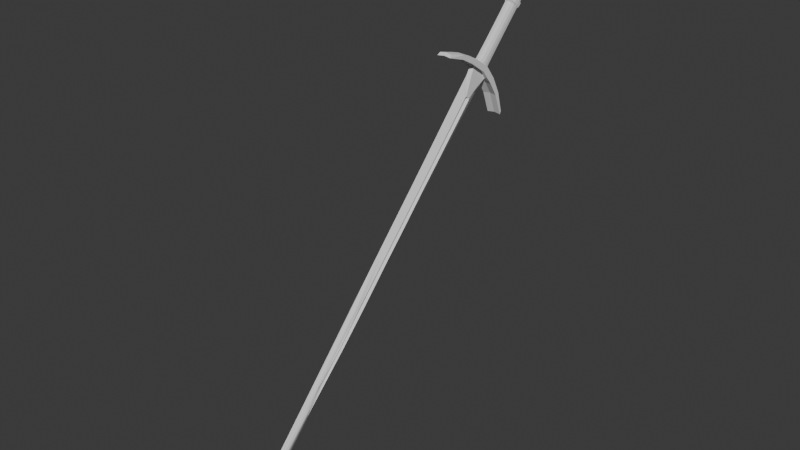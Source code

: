 # Source: Bastard_Sword.blend  (saved by Blender 4.0.36; exported with 4.5.12 LTS)
import bpy
from mathutils import Matrix  # noqa: F401  (used for matrix-valued properties, if any)

bpy.ops.wm.read_factory_settings(use_empty=True)
scene = bpy.context.scene
scene.name = 'Scene'

# ---- collections
col_collection = bpy.data.collections.new('Collection'); scene.collection.children.link(col_collection)

# ---- world
world_world = bpy.data.worlds.new('World'); scene.world = world_world
world_world.use_nodes = True; world_world.node_tree.nodes.clear()
_N = world_world.node_tree.nodes; _L = world_world.node_tree.links
n0 = _N.new('ShaderNodeOutputWorld'); n0.name = 'World Output'; n0.location = (300, 300)
n1 = _N.new('ShaderNodeBackground'); n1.name = 'Background'; n1.location = (10, 300)
n1.inputs[0].default_value = (0.05088, 0.05088, 0.05088, 1.0)
_L.new(n1.outputs[0], n0.inputs[0])
n0.is_active_output = True
world_world.color = (0.05088, 0.05088, 0.05088)
world_world.use_sun_shadow = False
world_world.sun_shadow_jitter_overblur = 0.0

# ---- meshes
me_vert_001 = bpy.data.meshes.new('Vert.001')
me_vert_001.from_pydata([(0.07116, 1.098, 1.326), (0.07116, 1.223, 1.167), (0.07116, 1.303, 1.04), (0.07116, 1.387, 0.8219), (0.07116, 1.401, 0.8516), (0.07116, 1.344, 1.057), (0.07116, 1.258, 1.223), (0.07116, 1.148, 1.367), (0.07116, 0.9206, 1.447), (0.07116, 0.7797, 1.523), (0.07116, 0.5835, 1.588), (0.0594, 0.6079, 1.613), (0.07116, 0.7918, 1.564), (0.07116, 0.9579, 1.49), (0.0, 1.104, 1.333), (0.0, 1.229, 1.175), (0.0, 1.31, 1.048), (0.0, 1.393, 0.8297), (0.0, 1.412, 0.855), (0.0, 1.351, 1.064), (0.0, 1.264, 1.231), (0.0, 1.155, 1.375), (0.0, 0.9272, 1.455), (0.0, 0.7863, 1.53), (0.0, 0.59, 1.595), (0.0, 0.6134, 1.621), (0.0, 0.7983, 1.571), (0.0, 0.9645, 1.498)], [], [(2, 16, 17, 3), (11, 25, 24, 10), (3, 17, 18, 4), (12, 26, 25, 11), (4, 18, 19, 5), (13, 27, 26, 12), (5, 19, 20, 6), (7, 21, 27, 13), (6, 20, 21, 7), (8, 22, 14, 0), (0, 14, 15, 1), (9, 23, 22, 8), (1, 15, 16, 2), (10, 24, 23, 9), (10, 9, 12, 11), (9, 8, 13, 12), (8, 0, 7, 13), (0, 1, 6, 7), (1, 2, 5, 6), (2, 3, 4, 5)])
me_vert_001.update()
me_vert_002 = bpy.data.meshes.new('Vert.002')
me_vert_002.from_pydata([(0.03227, 1.029, 1.424), (0.03227, 1.091, 1.423), (0.03227, 1.122, 1.437), (0.03227, 1.24, 1.552), (0.03227, 1.444, 1.76), (0.03227, 1.548, 1.869), (0.04215, 1.545, 1.895), (0.04215, 1.572, 1.919), (0.03227, 1.592, 1.921), (0.03227, 1.846, 2.154), (0.03227, 1.867, 2.186), (0.04086, 1.879, 2.21), (0.04086, 1.878, 2.258), (0.04086, 1.904, 2.31), (0.04086, 1.964, 2.361), (0.04086, 2.017, 2.359), (0.05138, 2.108, 2.284), (0.05138, 2.116, 2.234), (0.05138, 2.092, 2.165), (0.05138, 2.041, 2.125), (0.05138, 1.967, 2.115), (0.02564, 1.941, 2.105), (0.02564, 1.92, 2.084), (0.02564, 1.694, 1.835), (0.03552, 1.694, 1.814), (0.03552, 1.661, 1.782), (0.02564, 1.637, 1.779), (0.02564, 1.541, 1.685), (0.02564, 1.343, 1.48), (0.02564, 1.217, 1.346), (0.02564, 1.206, 1.321), (0.02564, 1.2, 1.255), (0.0, 1.029, 1.43), (0.0, 1.091, 1.428), (0.0, 1.122, 1.442), (0.0, 1.24, 1.558), (0.0, 1.444, 1.765), (0.0, 1.548, 1.875), (0.0, 1.545, 1.901), (0.0, 1.572, 1.925), (0.0, 1.592, 1.927), (0.0, 1.846, 2.16), (0.0, 1.867, 2.192), (0.0, 1.874, 2.218), (0.0, 1.873, 2.266), (0.0, 1.899, 2.318), (0.0, 1.959, 2.369), (0.0, 2.012, 2.367), (0.0, 2.122, 2.286), (0.0, 2.129, 2.228), (0.0, 2.105, 2.158), (0.0, 2.053, 2.119), (0.0, 1.979, 2.109), (0.0, 1.951, 2.102), (0.0, 1.93, 2.08), (0.0, 1.704, 1.832), (0.0, 1.704, 1.811), (0.0, 1.671, 1.778), (0.0, 1.647, 1.775), (0.0, 1.552, 1.681), (0.0, 1.353, 1.476), (0.0, 1.228, 1.342), (0.0, 1.217, 1.317), (0.0, 1.211, 1.251), (0.05561, 2.043, 2.345), (0.06506, 2.068, 2.326), (0.05998, 2.094, 2.307), (0.04702, 1.074, 1.385), (0.05009, 1.12, 1.34), (0.04702, 1.165, 1.296), (0.0, 2.047, 2.356), (0.0, 2.079, 2.339), (0.0, 2.1, 2.311), (0.0, 1.074, 1.385), (0.0, 1.12, 1.34), (0.0, 1.165, 1.296), (0.04702, 1.123, 1.4), (0.05009, 1.154, 1.373), (0.04702, 1.185, 1.345), (0.04702, 1.149, 1.417), (0.05009, 1.175, 1.392), (0.04702, 1.201, 1.367), (0.04702, 1.268, 1.537), (0.05009, 1.296, 1.517), (0.04702, 1.325, 1.497), (0.04702, 1.471, 1.744), (0.05009, 1.498, 1.723), (0.04702, 1.525, 1.702), (0.04702, 1.573, 1.85), (0.05009, 1.597, 1.825), (0.04702, 1.622, 1.8), (0.05689, 1.576, 1.87), (0.05997, 1.608, 1.84), (0.05689, 1.639, 1.809), (0.05689, 1.605, 1.896), (0.05997, 1.638, 1.868), (0.05689, 1.671, 1.839), (0.04702, 1.62, 1.903), (0.05009, 1.648, 1.879), (0.04702, 1.676, 1.855), (0.04702, 1.867, 2.14), (0.05009, 1.888, 2.12), (0.04702, 1.909, 2.1), (0.04702, 1.888, 2.169), (0.0632, 1.909, 2.147), (0.04702, 1.93, 2.124), (0.07275, 1.903, 2.19), (0.07804, 1.928, 2.164), (0.07275, 1.953, 2.138), (0.07275, 1.923, 2.228), (0.08893, 1.969, 2.192), (0.07275, 2.014, 2.157), (0.07275, 1.948, 2.272), (0.08893, 1.999, 2.235), (0.07275, 2.051, 2.198), (0.07275, 2.005, 2.332), (0.08893, 2.045, 2.298), (0.07275, 2.086, 2.264)], [], [(25, 26, 58, 57), (12, 13, 45, 44), (26, 27, 59, 58), (13, 14, 46, 45), (0, 1, 33, 32), (27, 28, 60, 59), (14, 15, 47, 46), (1, 2, 34, 33), (28, 29, 61, 60), (66, 16, 48, 72), (2, 3, 35, 34), (29, 30, 62, 61), (16, 17, 49, 48), (3, 4, 36, 35), (30, 31, 63, 62), (17, 18, 50, 49), (4, 5, 37, 36), (69, 31, 63, 75), (18, 19, 51, 50), (5, 6, 38, 37), (19, 20, 52, 51), (6, 7, 39, 38), (20, 21, 53, 52), (7, 8, 40, 39), (21, 22, 54, 53), (8, 9, 41, 40), (22, 23, 55, 54), (9, 10, 42, 41), (23, 24, 56, 55), (10, 11, 43, 42), (24, 25, 57, 56), (11, 12, 44, 43), (69, 31, 30, 78), (78, 30, 29, 81), (81, 29, 28, 84), (84, 28, 27, 87), (87, 27, 26, 90), (90, 26, 25, 93), (93, 25, 24, 96), (96, 24, 23, 99), (99, 23, 22, 102), (102, 22, 21, 105), (105, 21, 20, 108), (108, 20, 19, 111), (111, 19, 18, 114), (114, 18, 17, 117), (117, 17, 16, 66), (14, 115, 64, 15), (115, 116, 65, 64), (116, 117, 66, 65), (13, 112, 115, 14), (112, 113, 116, 115), (113, 114, 117, 116), (12, 109, 112, 13), (109, 110, 113, 112), (110, 111, 114, 113), (11, 106, 109, 12), (106, 107, 110, 109), (107, 108, 111, 110), (10, 103, 106, 11), (103, 104, 107, 106), (104, 105, 108, 107), (9, 100, 103, 10), (100, 101, 104, 103), (101, 102, 105, 104), (8, 97, 100, 9), (97, 98, 101, 100), (98, 99, 102, 101), (7, 94, 97, 8), (94, 95, 98, 97), (95, 96, 99, 98), (6, 91, 94, 7), (91, 92, 95, 94), (92, 93, 96, 95), (5, 88, 91, 6), (88, 89, 92, 91), (89, 90, 93, 92), (4, 85, 88, 5), (85, 86, 89, 88), (86, 87, 90, 89), (3, 82, 85, 4), (82, 83, 86, 85), (83, 84, 87, 86), (2, 79, 82, 3), (79, 80, 83, 82), (80, 81, 84, 83), (1, 76, 79, 2), (76, 77, 80, 79), (77, 78, 81, 80), (0, 67, 76, 1), (67, 68, 77, 76), (68, 69, 78, 77), (0, 67, 73, 32), (67, 68, 74, 73), (68, 69, 75, 74), (15, 64, 70, 47), (64, 65, 71, 70), (65, 66, 72, 71)])
me_vert_002.update()
me_vert = bpy.data.meshes.new('Vert')
me_vert.from_pydata([(0.0232, 1.201, 1.24), (0.0, 0.8735, 0.9255), (0.0, 0.5924, 0.6431), (0.0, 0.3074, 0.356), (0.0, 0.07145, 0.1163), (0.0, -0.2056, -0.1604), (0.0, -0.5227, -0.4803), (0.0, -1.293, -1.255), (0.0, -2.064, -1.856), (0.0, -1.4, -1.153), (0.0, -0.651, -0.3577), (0.0, -0.3446, -0.02897), (0.0, -0.08132, 0.2498), (0.0, 0.4201, 0.7801), (0.0, 0.7185, 1.1), (0.0232, 1.018, 1.409), (0.04124, 0.8641, 1.135), (0.04124, 0.8749, 1.139), (0.04124, 0.8905, 1.142), (0.04124, 0.9155, 1.121), (0.04124, 0.9207, 1.108), (0.04124, 0.9167, 1.095), (0.04124, 0.8189, 0.9927), (0.04124, 0.7708, 1.036), (0.04124, 0.4754, 0.7257), (0.04124, 0.1897, 0.4289), (0.04124, -0.04395, 0.1904), (0.04124, -0.3113, -0.08533), (0.04124, -0.8896, -0.7013), (0.02572, -1.166, -0.987), (0.03454, -1.338, -1.183), (0.02572, -1.133, -1.007), (0.04124, -0.8541, -0.7298), (0.04124, -0.5656, -0.4372), (0.04124, -0.2688, -0.125), (0.04124, 0.008538, 0.1585), (0.04124, 0.2329, 0.3941), (0.04124, 0.5207, 0.6867), (0.01447, -2.102, -1.985), (0.0, -1.969, -1.935), (0.0, -2.042, -2.005), (0.0, -2.164, -2.044), (0.0, -2.128, -1.924), (0.0, 0.1392, 0.4817), (0.0, 0.8641, 1.135), (0.0, 0.8749, 1.139), (0.0, 0.8905, 1.142), (0.0, 0.9155, 1.121), (0.0, 0.9207, 1.108), (0.0, 0.9167, 1.095), (0.0, 0.7764, 0.948), (0.0, 0.7081, 0.9696), (0.0, 0.4754, 0.7257), (0.0, 0.1897, 0.4289), (0.0, -0.0472, 0.1871), (0.0, -0.3113, -0.08533), (0.03805, -0.6067, -0.3975), (0.0, -0.8896, -0.7013), (0.0, -1.166, -0.987), (0.0, -1.338, -1.183), (0.0, -1.133, -1.007), (0.0, -0.8541, -0.7298), (0.0, -0.5656, -0.4372), (0.0, -0.2688, -0.125), (0.0, 0.008538, 0.1585), (0.0, 0.2329, 0.3941), (0.0, 0.5207, 0.6867), (0.0, -2.006, -1.97), (0.0, 1.107, 1.156), (0.0, 1.022, 1.072), (0.0, 0.8605, 1.251), (0.0, 0.9351, 1.33), (0.03096, 0.8914, 1.131), (0.03096, 0.9054, 1.119), (0.02183, 0.8816, 1.122), (0.02183, 0.8992, 1.108), (0.02183, 0.8049, 1.009), (0.02183, 0.7898, 1.025), (0.02183, 0.4905, 0.7127), (0.02183, 0.5056, 0.6997), (0.02183, 0.2041, 0.4173), (0.02183, 0.2185, 0.4057), (0.02183, -0.02808, 0.1782), (0.02183, -0.01004, 0.1681), (0.02183, -0.2971, -0.09857), (0.02183, -0.2829, -0.1118), (0.02183, -0.593, -0.4107), (0.02183, -0.5793, -0.424), (0.02183, -0.8778, -0.7108), (0.02183, -0.8659, -0.7203), (0.02183, -1.155, -0.9937), (0.02183, -1.144, -1.0), (0.0, -2.152, -2.004), (0.0, -2.14, -1.964), (0.006326, -2.077, -1.899), (0.01265, -2.09, -1.942), (0.01375, -1.38, -1.163), (0.02749, -1.359, -1.173), (0.006326, -2.121, -1.973), (0.0, -2.083, -2.018), (0.0, -2.123, -2.031), (0.02749, -1.323, -1.207), (0.01375, -1.308, -1.231), (0.006326, -2.013, -1.951), (0.01265, -2.058, -1.968), (0.0, -2.096, -1.89), (0.009489, -2.133, -2.014), (0.006326, -2.091, -2.0), (0.003163, -2.048, -1.985), (0.004771, -2.108, -1.931), (0.02941, 0.9501, 1.275), (0.02941, 1.054, 1.181), (0.02062, 1.014, 1.132), (0.02062, 0.9692, 1.084), (0.02062, 0.8564, 0.9684), (0.02062, 0.5559, 0.6642), (0.02062, 0.2701, 0.3751), (0.02062, 0.04216, 0.1406), (0.02062, -0.2384, -0.1428), (0.02062, -0.5468, -0.459), (0.02769, -0.6302, -0.3801), (0.02062, -0.3296, -0.0601), (0.02062, -0.06422, 0.2176), (0.02062, 0.1645, 0.455), (0.02062, 0.4471, 0.7523), (0.02062, 0.747, 1.071), (0.02062, 0.8623, 1.193), (0.02062, 0.905, 1.235), (0.0, 1.201, 1.24), (0.0, 1.107, 1.156), (0.0, 1.018, 1.409), (0.0, 0.9351, 1.33)], [], [(106, 107, 104, 38), (27, 26, 54, 55), (56, 27, 55), (28, 56, 57), (29, 28, 57, 58), (16, 17, 45, 44), (30, 29, 58, 59), (17, 18, 46, 45), (31, 30, 59, 60), (18, 19, 47, 46), (32, 31, 60, 61), (19, 20, 48, 47), (33, 32, 61, 62), (20, 21, 49, 48), (34, 33, 62, 63), (21, 22, 50, 49), (35, 34, 63, 64), (23, 16, 44, 51), (36, 35, 64, 65), (24, 23, 51, 52), (37, 36, 65, 66), (25, 24, 52, 53), (22, 37, 66, 50), (26, 25, 53, 54), (110, 111, 0, 15), (112, 68, 0, 111), (113, 69, 68, 112), (114, 113, 21, 22), (115, 114, 22, 37), (116, 115, 37, 36), (117, 116, 36, 35), (118, 117, 35, 34), (119, 118, 34, 33), (104, 101, 30, 38), (95, 94, 109, 98), (109, 94, 8, 105), (95, 38, 30, 97), (121, 120, 56, 27), (122, 121, 27, 26), (123, 122, 26, 25), (124, 123, 25, 24), (125, 124, 24, 23), (126, 70, 14, 125), (127, 71, 70, 126), (110, 127, 17, 18), (20, 19, 18, 17, 72, 73), (74, 72, 17, 16), (75, 76, 22, 21), (79, 37, 22, 76), (81, 36, 37, 79), (83, 35, 36, 81), (85, 34, 35, 83), (87, 33, 34, 85), (89, 32, 33, 87), (90, 88, 28, 29), (91, 90, 30), (31, 32, 89, 91), (91, 89, 88, 90), (28, 88, 86, 56), (88, 89, 87, 86), (56, 86, 84, 27), (86, 87, 85, 84), (27, 84, 82, 26), (84, 85, 83, 82), (26, 82, 80, 25), (82, 83, 81, 80), (25, 80, 78, 24), (80, 81, 79, 78), (24, 78, 77, 23), (78, 79, 76, 77), (16, 23, 77, 74), (74, 77, 76, 75), (21, 20, 73, 75), (75, 73, 72, 74), (95, 98, 106, 38), (93, 109, 105, 42), (67, 108, 99, 40), (107, 100, 99, 108), (8, 94, 96, 9), (94, 95, 97, 96), (98, 109, 93, 92), (98, 92, 41, 106), (39, 103, 108, 67), (104, 107, 108, 103), (39, 7, 102, 103), (103, 102, 101, 104), (41, 100, 107, 106), (15, 71, 127, 110), (17, 127, 126, 16), (16, 126, 125, 23), (14, 13, 124, 125), (13, 43, 123, 124), (43, 12, 122, 123), (12, 11, 121, 122), (11, 10, 120, 121), (6, 5, 118, 119), (5, 4, 117, 118), (4, 3, 116, 117), (3, 2, 115, 116), (2, 1, 114, 115), (1, 69, 113, 114), (21, 113, 112, 20), (20, 112, 111, 19), (18, 19, 111, 110), (102, 7, 6, 119), (119, 33, 101, 102), (97, 56, 120, 96), (96, 120, 10, 9), (33, 32, 31, 101), (101, 31, 30), (30, 29, 97), (97, 29, 28, 56), (91, 30, 31), (90, 29, 30), (68, 129, 128, 0), (71, 15, 130, 131), (15, 0, 128, 130)])
me_vert.update()

# ---- objects
ob_guard = bpy.data.objects.new('Guard', me_vert_001)
ob_grip = bpy.data.objects.new('Grip', me_vert_002)
ob_blade = bpy.data.objects.new('Blade', me_vert)

# ---- transforms, parenting, visibility, modifiers, constraints
ob_guard.location = (0.0, 0.0, 0.0)
_m = ob_guard.modifiers.new('Mirror', 'MIRROR')
_m.use_clip = True
ob_grip.location = (0.0, 0.0, 0.0)
_m = ob_grip.modifiers.new('Mirror', 'MIRROR')
_m.use_clip = True
ob_blade.location = (0.0, 0.0, 0.0)
_m = ob_blade.modifiers.new('Mirror', 'MIRROR')
_m.use_clip = True

# ---- collection membership
col_collection.objects.link(ob_guard)
col_collection.objects.link(ob_grip)
col_collection.objects.link(ob_blade)

# ---- scene / render settings (as saved in the file)
scene.frame_start = 1; scene.frame_end = 250; scene.frame_set(1)
scene.render.engine = 'BLENDER_EEVEE_NEXT'
scene.cycles.sampling_pattern = 'TABULATED_SOBOL'
bpy.context.view_layer.update()

# ---- added for rendering (the .blend has no active camera and no usable light): camera, sun
cam_auto = bpy.data.cameras.new('AutoCamera')
cam_auto.lens = 50.0
cam_auto.sensor_width = 36.0
cam_auto.clip_end = 1000.0
ob_auto_camera = bpy.data.objects.new('AutoCamera', cam_auto)
scene.collection.objects.link(ob_auto_camera)
ob_auto_camera.location = (5.69815, -6.85535, 4.72112)
ob_auto_camera.rotation_euler = (1.09748, -7.21219e-08, 0.694738)
scene.camera = ob_auto_camera
light_auto_sun = bpy.data.lights.new('AutoSun', 'SUN')
light_auto_sun.energy = 3.0
light_auto_sun.angle = 0.0523599
ob_auto_sun = bpy.data.objects.new('AutoSun', light_auto_sun)
scene.collection.objects.link(ob_auto_sun)
ob_auto_sun.rotation_euler = (0.872665, 0.174533, 0.523599)
bpy.context.view_layer.update()
